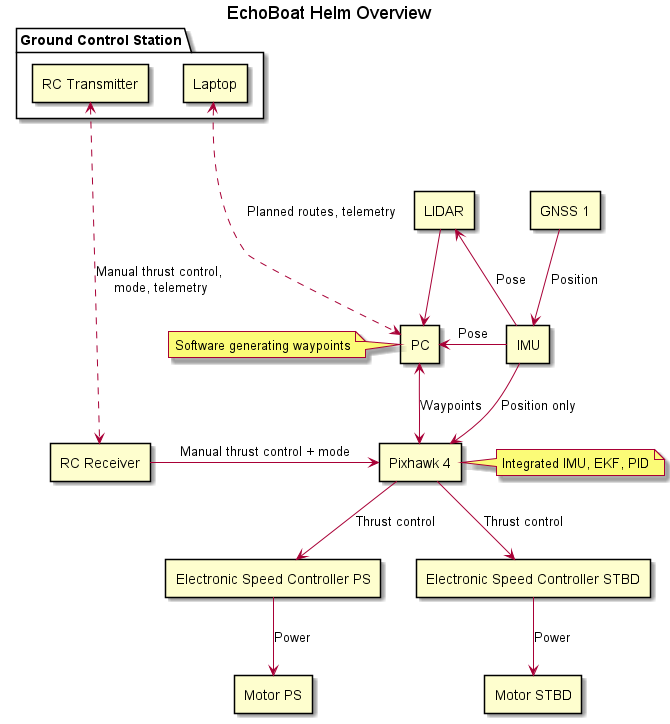

The diagram above was rendered by PlantUML. Its source (embedded in the PNG):
@startuml
title "EchoBoat Helm Overview"
skinparam componentStyle rectangle
' skinparam monochrome true
' skinparam linetype ortho

component "Pixhawk 4" as PH
component "PC"

component "LIDAR"

together {
together {
    component "GNSS 1" as GNSS1
}
component "IMU"
}

component "Electronic Speed Controller PS" as ESCps
component "Electronic Speed Controller STBD" as ESCstbd
component "RC Receiver" as RCrec

package "Ground Control Station"{
    component "RC Transmitter" as RC
    component "Laptop"
}

component "Motor PS" as Mps
component "Motor STBD" as Mstbd

RC <..down..> RCrec : Manual thrust control,\n mode, telemetry
RCrec -> PH : Manual thrust control + mode

Laptop <.> PC : Planned routes, telemetry

note right of PH : Integrated IMU, EKF, PID

PH <-up-> PC : Waypoints

note left of PC : Software generating waypoints

GNSS1 --> IMU : Position
IMU -> PH : Position only
IMU -> PC : Pose
IMU -up-> LIDAR : Pose
LIDAR -down-> PC

PH -down-> ESCps : Thrust control
PH -down-> ESCstbd : Thrust control


ESCps -down-> Mps : Power
ESCstbd -down-> Mstbd : Power

' hide @unlinked
@enduml